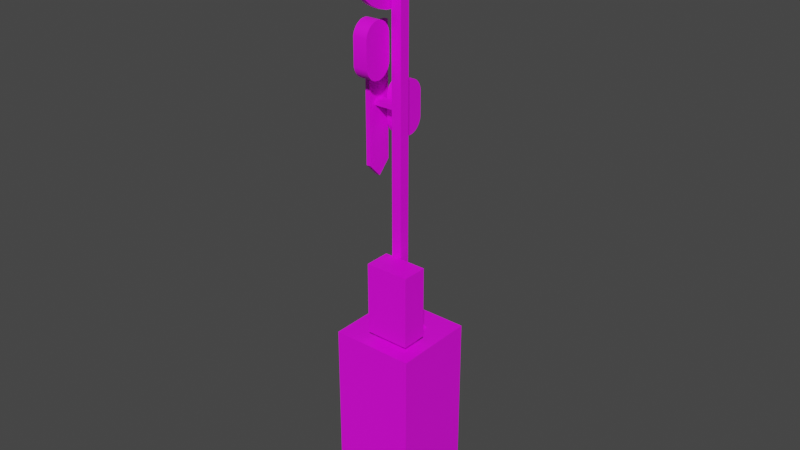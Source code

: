 # Source: formsignal_vo.blend  (saved by Blender 2.93.21; exported with 4.5.12 LTS)
import bpy
from mathutils import Matrix  # noqa: F401  (used for matrix-valued properties, if any)

bpy.ops.wm.read_factory_settings(use_empty=True)
scene = bpy.context.scene
scene.name = 'Scene'

# ---- collections
col_collection = bpy.data.collections.new('Collection'); scene.collection.children.link(col_collection)

# ---- images (referenced by path relative to the original .blend; pixels are not part of the script)
import os
ASSET_DIR = os.environ.get("B2B_ASSET_DIR", "")  # directory of the original .blend (textures are referenced by path, not embedded)
HERE = os.path.dirname(os.path.abspath(__file__))  # packed textures are extracted next to this script under _unpacked/

def load_image(name, relpath, width, height, colorspace="sRGB"):
    """Load a texture the original file referenced (path relative to the .blend, or extracted next to this script)."""
    p = next((c for c in (os.path.join(HERE, relpath), os.path.join(ASSET_DIR, relpath)) if relpath and os.path.exists(c)), "")
    if p:
        img = bpy.data.images.load(p, check_existing=True)
        img.name = name
    else:  # same state as the original file: an image datablock whose file is absent (Cycles renders it pink)
        img = bpy.data.images.new(name, width, height)
        img.source = "FILE"
        img.filepath = "//" + (relpath or name)
    img.colorspace_settings.name = colorspace
    return img
img_formsignal_vo_png = load_image('formsignal_vo.png', 'formsignal_vo.png', 1024, 1024, 'sRGB')

# ---- materials (node trees are filled in below, after node groups)
mat_combined = bpy.data.materials.new('Combined')
mat_combined.use_transparent_shadow = False

# ---- material node trees
mat_combined.use_nodes = True; mat_combined.node_tree.nodes.clear()
_N = mat_combined.node_tree.nodes; _L = mat_combined.node_tree.links
n0 = _N.new('ShaderNodeBsdfPrincipled'); n0.name = 'Principled BSDF'; n0.location = (10, 300)
n0.distribution = 'GGX'
n0.subsurface_method = 'BURLEY'
n0.inputs[3].default_value = 1.45
n0.inputs[27].default_value = (0.0, 0.0, 0.0, 1.0)
n0.inputs[28].default_value = 1.0
n1 = _N.new('ShaderNodeOutputMaterial'); n1.name = 'Material Output'; n1.location = (300, 300)
n2 = _N.new('ShaderNodeTexImage'); n2.name = 'Image Texture'; n2.location = (-280, 280)
n2.image = img_formsignal_vo_png
_L.new(n0.outputs[0], n1.inputs[0])
_L.new(n2.outputs[0], n0.inputs[0])
n1.is_active_output = True

# ---- world
world_world = bpy.data.worlds.new('World'); scene.world = world_world
world_world.use_nodes = True; world_world.node_tree.nodes.clear()
_N = world_world.node_tree.nodes; _L = world_world.node_tree.links
n0 = _N.new('ShaderNodeOutputWorld'); n0.name = 'World Output'; n0.location = (300, 300)
n1 = _N.new('ShaderNodeBackground'); n1.name = 'Background'; n1.location = (10, 300)
n1.inputs[0].default_value = (0.05088, 0.05088, 0.05088, 1.0)
_L.new(n1.outputs[0], n0.inputs[0])
n0.is_active_output = True
world_world.color = (0.05088, 0.05088, 0.05088)
world_world.use_sun_shadow = False
world_world.sun_shadow_jitter_overblur = 0.0

# ---- meshes
me_cube_003 = bpy.data.meshes.new('Cube.003')
me_cube_003.from_pydata([(-0.01763, -0.09412, -0.4451), (-0.01763, -0.09412, 0.5439), (-0.01763, 0.09412, -0.4451), (-0.01763, 0.09412, 0.5439), (0.01763, -0.09412, -0.4451), (0.01763, -0.09412, 0.5439), (0.01763, 0.09412, -0.4451), (0.01763, 0.09412, 0.5439), (-0.01763, 2.98e-08, -0.5439), (-0.01763, 2.98e-08, 0.5439), (0.01763, 2.98e-08, -0.5439), (0.01763, 2.98e-08, 0.5439), (-0.1151, 0.316, -3.187), (0.0676, 0.1333, -1.718), (-0.1151, -0.3205, -3.187), (0.0676, -0.1378, -1.718), (0.5214, 0.316, -3.187), (0.3386, 0.1333, -1.718), (0.5214, -0.3205, -3.187), (0.3386, -0.1378, -1.718), (-0.1151, 0.316, -1.718), (-0.1151, -0.3205, -1.718), (0.5214, -0.3205, -1.718), (0.5214, 0.316, -1.718), (0.164, 0.03684, -1.513), (0.164, -0.04137, -1.513), (0.2422, -0.04137, -1.513), (0.2422, 0.03684, -1.513), (0.164, 0.03684, 1.054), (0.164, -0.04137, 1.054), (0.2422, -0.04137, 1.054), (0.2422, 0.03684, 1.054), (0.1118, -0.04518, -1.66), (0.1118, -0.04518, -1.107), (0.1118, -0.2433, -1.66), (0.1118, -0.2433, -1.107), (0.4503, -0.04518, -1.66), (0.4503, -0.04518, -1.107), (0.4503, -0.2433, -1.66), (0.4503, -0.2433, -1.107), (0.2422, 0.03684, 0.01924), (0.164, 0.03684, 0.01924), (0.164, -0.04137, 0.01924), (0.2422, -0.04137, 0.01924), (0.164, 0.03684, -0.01512), (0.2422, -0.04137, -0.01512), (0.2422, 0.03684, -0.01512), (0.164, -0.04137, -0.01512), (0.01748, -0.04137, -0.01512), (0.01748, -0.04137, 0.01924), (0.01748, 0.03684, 0.01924), (0.01748, 0.03684, -0.01512), (0.1128, 0.3916, 1.055), (0.1561, 0.3916, 1.055), (0.1128, 0.384, 0.978), (0.1561, 0.384, 0.978), (0.1128, 0.3615, 0.9038), (0.1561, 0.3615, 0.9038), (0.1128, 0.3249, 0.8353), (0.1561, 0.3249, 0.8353), (0.1128, 0.2757, 0.7753), (0.1561, 0.2757, 0.7753), (0.1128, 0.2157, 0.7261), (0.1561, 0.2157, 0.7261), (0.1128, 0.1473, 0.6895), (0.1561, 0.1473, 0.6895), (0.1128, 0.07303, 0.667), (0.1561, 0.07303, 0.667), (0.1128, -0.004196, 0.6594), (0.1561, -0.004196, 0.6594), (0.1128, -0.08142, 0.667), (0.1561, -0.08142, 0.667), (0.1128, -0.1557, 0.6895), (0.1561, -0.1557, 0.6895), (0.1128, -0.2241, 0.7261), (0.1561, -0.2241, 0.7261), (0.1128, -0.2841, 0.7753), (0.1561, -0.2841, 0.7753), (0.1128, -0.3333, 0.8353), (0.1561, -0.3333, 0.8353), (0.1128, -0.3699, 0.9038), (0.1561, -0.3699, 0.9038), (0.1128, -0.3924, 0.978), (0.1561, -0.3924, 0.978), (0.1128, -0.4, 1.055), (0.1561, -0.4, 1.055), (0.1128, -0.3924, 1.132), (0.1561, -0.3924, 1.132), (0.1128, -0.3699, 1.207), (0.1561, -0.3699, 1.207), (0.1128, -0.3333, 1.275), (0.1561, -0.3333, 1.275), (0.1128, -0.2841, 1.335), (0.1561, -0.2841, 1.335), (0.1128, -0.2241, 1.384), (0.1561, -0.2241, 1.384), (0.1128, -0.1557, 1.421), (0.1561, -0.1557, 1.421), (0.1128, -0.08142, 1.443), (0.1561, -0.08142, 1.443), (0.1128, -0.004196, 1.451), (0.1561, -0.004196, 1.451), (0.1128, 0.07303, 1.443), (0.1561, 0.07303, 1.443), (0.1128, 0.1473, 1.421), (0.1561, 0.1473, 1.421), (0.1128, 0.2157, 1.384), (0.1561, 0.2157, 1.384), (0.1128, 0.2757, 1.335), (0.1561, 0.2757, 1.335), (0.1128, 0.3249, 1.275), (0.1561, 0.3249, 1.275), (0.1128, 0.3615, 1.207), (0.1561, 0.3615, 1.207), (0.1128, 0.384, 1.132), (0.1561, 0.384, 1.132), (0.04266, 0.05382, -0.1629), (0.1534, 0.05382, -0.1629), (0.04266, 0.06018, -0.1856), (0.1534, 0.06018, -0.1856), (0.04266, 0.07052, -0.2065), (0.1534, 0.07052, -0.2065), (0.04266, 0.08442, -0.2249), (0.1534, 0.08442, -0.2249), (0.04266, 0.1014, -0.2399), (0.1534, 0.1014, -0.2399), (0.04266, 0.1207, -0.2511), (0.1534, 0.1207, -0.2511), (0.04266, 0.1417, -0.258), (0.1534, 0.1417, -0.258), (0.04266, 0.1635, -0.2603), (0.1534, 0.1635, -0.2603), (0.04266, 0.1853, -0.258), (0.1534, 0.1853, -0.258), (0.04266, 0.2063, -0.2511), (0.1534, 0.2063, -0.2511), (0.04266, 0.2256, -0.2399), (0.1534, 0.2256, -0.2399), (0.04266, 0.2425, -0.2248), (0.1534, 0.2425, -0.2248), (0.04266, 0.2564, -0.2065), (0.1534, 0.2564, -0.2065), (0.04266, 0.2667, -0.1855), (0.1534, 0.2667, -0.1855), (0.04266, 0.2731, -0.1628), (0.1534, 0.2731, -0.1628), (0.04266, 0.2731, 0.04284), (0.1534, 0.2731, 0.04284), (0.04266, 0.2667, 0.06555), (0.1534, 0.2667, 0.06555), (0.04266, 0.2564, 0.08648), (0.1534, 0.2564, 0.08648), (0.04266, 0.2425, 0.1048), (0.1534, 0.2425, 0.1048), (0.04266, 0.2255, 0.1199), (0.1534, 0.2255, 0.1199), (0.04266, 0.2062, 0.1311), (0.1534, 0.2062, 0.1311), (0.04266, 0.1852, 0.138), (0.1534, 0.1852, 0.138), (0.04266, 0.1634, 0.1403), (0.1534, 0.1634, 0.1403), (0.04266, 0.1416, 0.138), (0.1534, 0.1416, 0.138), (0.04266, 0.1206, 0.1311), (0.1534, 0.1206, 0.1311), (0.04266, 0.1013, 0.1199), (0.1534, 0.1013, 0.1199), (0.04266, 0.08437, 0.1048), (0.1534, 0.08437, 0.1048), (0.04266, 0.07047, 0.08645), (0.1534, 0.07047, 0.08645), (0.04266, 0.06014, 0.06551), (0.1534, 0.06014, 0.06551), (0.04266, 0.05378, 0.0428), (0.1534, 0.05378, 0.0428), (0.04266, -0.05269, 0.3156), (0.1534, -0.05269, 0.3156), (0.04266, -0.05905, 0.2929), (0.1534, -0.05905, 0.2929), (0.04266, -0.06939, 0.2719), (0.1534, -0.06939, 0.2719), (0.04266, -0.08329, 0.2536), (0.1534, -0.08329, 0.2536), (0.04266, -0.1002, 0.2385), (0.1534, -0.1002, 0.2385), (0.04266, -0.1196, 0.2273), (0.1534, -0.1196, 0.2273), (0.04266, -0.1405, 0.2205), (0.1534, -0.1405, 0.2205), (0.04266, -0.1623, 0.2181), (0.1534, -0.1623, 0.2181), (0.04266, -0.1842, 0.2205), (0.1534, -0.1842, 0.2205), (0.04266, -0.2051, 0.2274), (0.1534, -0.2051, 0.2274), (0.04266, -0.2245, 0.2385), (0.1534, -0.2245, 0.2385), (0.04266, -0.2414, 0.2536), (0.1534, -0.2414, 0.2536), (0.04266, -0.2553, 0.272), (0.1534, -0.2553, 0.272), (0.04266, -0.2656, 0.2929), (0.1534, -0.2656, 0.2929), (0.04266, -0.272, 0.3156), (0.1534, -0.272, 0.3156), (0.04266, -0.2719, 0.5213), (0.1534, -0.2719, 0.5213), (0.04266, -0.2656, 0.544), (0.1534, -0.2656, 0.544), (0.04266, -0.2552, 0.5649), (0.1534, -0.2552, 0.5649), (0.04266, -0.2413, 0.5833), (0.1534, -0.2413, 0.5833), (0.04266, -0.2244, 0.5983), (0.1534, -0.2244, 0.5983), (0.04266, -0.2051, 0.6095), (0.1534, -0.2051, 0.6095), (0.04266, -0.1841, 0.6164), (0.1534, -0.1841, 0.6164), (0.04266, -0.1623, 0.6187), (0.1534, -0.1623, 0.6187), (0.04266, -0.1405, 0.6164), (0.1534, -0.1405, 0.6164), (0.04266, -0.1195, 0.6095), (0.1534, -0.1195, 0.6095), (0.04266, -0.1002, 0.5983), (0.1534, -0.1002, 0.5983), (0.04266, -0.08324, 0.5832), (0.1534, -0.08324, 0.5832), (0.04266, -0.06934, 0.5649), (0.1534, -0.06934, 0.5649), (0.04266, -0.05901, 0.544), (0.1534, -0.05901, 0.544), (0.04266, -0.05265, 0.5212), (0.1534, -0.05265, 0.5212)], [], [(8, 9, 3, 2), (2, 3, 7, 6), (10, 11, 5, 4), (4, 5, 1, 0), (8, 10, 4, 0), (11, 9, 1, 5), (7, 3, 9, 11), (2, 6, 10, 8), (6, 7, 11, 10), (0, 1, 9, 8), (12, 14, 21, 20), (14, 18, 22, 21), (18, 16, 23, 22), (16, 12, 20, 23), (14, 12, 16, 18), (17, 27, 26, 19), (13, 20, 21, 15), (15, 21, 22, 19), (19, 22, 23, 17), (17, 23, 20, 13), (41, 28, 31, 40), (15, 25, 24, 13), (13, 24, 27, 17), (19, 26, 25, 15), (30, 31, 28, 29), (43, 30, 29, 42), (40, 31, 30, 43), (42, 29, 28, 41), (32, 34, 35, 33), (34, 38, 39, 35), (38, 36, 37, 39), (36, 32, 33, 37), (34, 32, 36, 38), (39, 37, 33, 35), (41, 44, 51, 50), (46, 40, 43, 45), (45, 43, 42, 47), (44, 41, 40, 46), (24, 44, 46, 27), (26, 45, 47, 25), (27, 46, 45, 26), (25, 47, 44, 24), (48, 49, 50, 51), (42, 41, 50, 49), (44, 47, 48, 51), (47, 42, 49, 48), (52, 53, 55, 54), (54, 55, 57, 56), (56, 57, 59, 58), (58, 59, 61, 60), (60, 61, 63, 62), (62, 63, 65, 64), (64, 65, 67, 66), (66, 67, 69, 68), (68, 69, 71, 70), (70, 71, 73, 72), (72, 73, 75, 74), (74, 75, 77, 76), (76, 77, 79, 78), (78, 79, 81, 80), (80, 81, 83, 82), (82, 83, 85, 84), (84, 85, 87, 86), (86, 87, 89, 88), (88, 89, 91, 90), (90, 91, 93, 92), (92, 93, 95, 94), (94, 95, 97, 96), (96, 97, 99, 98), (98, 99, 101, 100), (100, 101, 103, 102), (102, 103, 105, 104), (104, 105, 107, 106), (106, 107, 109, 108), (108, 109, 111, 110), (110, 111, 113, 112), (55, 53, 115, 113, 111, 109, 107, 105, 103, 101, 99, 97, 95, 93, 91, 89, 87, 85, 83, 81, 79, 77, 75, 73, 71, 69, 67, 65, 63, 61, 59, 57), (112, 113, 115, 114), (114, 115, 53, 52), (52, 54, 56, 58, 60, 62, 64, 66, 68, 70, 72, 74, 76, 78, 80, 82, 84, 86, 88, 90, 92, 94, 96, 98, 100, 102, 104, 106, 108, 110, 112, 114), (145, 144, 146, 147), (116, 118, 119, 117), (118, 120, 121, 119), (120, 122, 123, 121), (122, 124, 125, 123), (124, 126, 127, 125), (126, 128, 129, 127), (128, 130, 131, 129), (130, 132, 133, 131), (132, 134, 135, 133), (134, 136, 137, 135), (136, 138, 139, 137), (138, 140, 141, 139), (140, 142, 143, 141), (142, 144, 145, 143), (146, 148, 149, 147), (148, 150, 151, 149), (150, 152, 153, 151), (152, 154, 155, 153), (154, 156, 157, 155), (156, 158, 159, 157), (158, 160, 161, 159), (160, 162, 163, 161), (162, 164, 165, 163), (164, 166, 167, 165), (166, 168, 169, 167), (168, 170, 171, 169), (170, 172, 173, 171), (117, 119, 121, 123, 125, 127, 129, 131, 133, 135, 137, 139, 141, 143, 145, 147, 149, 151, 153, 155, 157, 159, 161, 163, 165, 167, 169, 171, 173, 175), (172, 174, 175, 173), (116, 174, 172, 170, 168, 166, 164, 162, 160, 158, 156, 154, 152, 150, 148, 146, 144, 142, 140, 138, 136, 134, 132, 130, 128, 126, 124, 122, 120, 118), (174, 116, 117, 175), (205, 207, 206, 204), (176, 177, 179, 178), (178, 179, 181, 180), (180, 181, 183, 182), (182, 183, 185, 184), (184, 185, 187, 186), (186, 187, 189, 188), (188, 189, 191, 190), (190, 191, 193, 192), (192, 193, 195, 194), (194, 195, 197, 196), (196, 197, 199, 198), (198, 199, 201, 200), (200, 201, 203, 202), (202, 203, 205, 204), (206, 207, 209, 208), (208, 209, 211, 210), (210, 211, 213, 212), (212, 213, 215, 214), (214, 215, 217, 216), (216, 217, 219, 218), (218, 219, 221, 220), (220, 221, 223, 222), (222, 223, 225, 224), (224, 225, 227, 226), (226, 227, 229, 228), (228, 229, 231, 230), (230, 231, 233, 232), (177, 235, 233, 231, 229, 227, 225, 223, 221, 219, 217, 215, 213, 211, 209, 207, 205, 203, 201, 199, 197, 195, 193, 191, 189, 187, 185, 183, 181, 179), (232, 233, 235, 234), (176, 178, 180, 182, 184, 186, 188, 190, 192, 194, 196, 198, 200, 202, 204, 206, 208, 210, 212, 214, 216, 218, 220, 222, 224, 226, 228, 230, 232, 234), (234, 235, 177, 176)])
me_cube_003.polygons.foreach_set('use_smooth', [0, 0, 0, 0, 0, 0, 0, 0, 0, 0, 0, 0, 0, 0, 0, 0, 0, 0, 0, 0, 0, 0, 0, 0, 0, 0, 0, 0, 0, 0, 0, 0, 0, 0, 0, 0, 0, 0, 0, 0, 0, 0, 0, 0, 0, 0, 1, 1, 1, 1, 1, 1, 1, 1, 1, 1, 1, 1, 1, 1, 1, 1, 1, 1, 1, 1, 1, 1, 1, 1, 1, 1, 1, 1, 1, 1, 0, 1, 1, 0, 1, 1, 1, 1, 1, 1, 1, 1, 1, 1, 1, 1, 1, 1, 1, 1, 1, 1, 1, 1, 1, 1, 1, 1, 1, 1, 1, 1, 0, 1, 0, 1, 1, 1, 1, 1, 1, 1, 1, 1, 1, 1, 1, 1, 1, 1, 1, 1, 1, 1, 1, 1, 1, 1, 1, 1, 1, 1, 1, 1, 0, 1, 0, 1])
_k = set([(52, 54), (52, 114), (53, 55), (53, 115), (54, 56), (55, 57), (56, 58), (57, 59), (58, 60), (59, 61), (60, 62), (61, 63), (62, 64), (63, 65), (64, 66), (65, 67), (66, 68), (67, 69), (68, 70), (69, 71), (70, 72), (71, 73), (72, 74), (73, 75), (74, 76), (75, 77), (76, 78), (77, 79), (78, 80), (79, 81), (80, 82), (81, 83), (82, 84), (83, 85), (84, 86), (85, 87), (86, 88), (87, 89), (88, 90), (89, 91), (90, 92), (91, 93), (92, 94), (93, 95), (94, 96), (95, 97), (96, 98), (97, 99), (98, 100), (99, 101), (100, 102), (101, 103), (102, 104), (103, 105), (104, 106), (105, 107), (106, 108), (107, 109), (108, 110), (109, 111), (110, 112), (111, 113), (112, 114), (113, 115), (116, 118), (116, 174), (117, 119), (117, 175), (118, 120), (119, 121), (120, 122), (121, 123), (122, 124), (123, 125), (124, 126), (125, 127), (126, 128), (127, 129), (128, 130), (129, 131), (130, 132), (131, 133), (132, 134), (133, 135), (134, 136), (135, 137), (136, 138), (137, 139), (138, 140), (139, 141), (140, 142), (141, 143), (142, 144), (143, 145), (144, 146), (145, 147), (146, 148), (147, 149), (148, 150), (149, 151), (150, 152), (151, 153), (152, 154), (153, 155), (154, 156), (155, 157), (156, 158), (157, 159), (158, 160), (159, 161), (160, 162), (161, 163), (162, 164), (163, 165), (164, 166), (165, 167), (166, 168), (167, 169), (168, 170), (169, 171), (170, 172), (171, 173), (172, 174), (173, 175), (176, 178), (176, 234), (177, 179), (177, 235), (178, 180), (179, 181), (180, 182), (181, 183), (182, 184), (183, 185), (184, 186), (185, 187), (186, 188), (187, 189), (188, 190), (189, 191), (190, 192), (191, 193), (192, 194), (193, 195), (194, 196), (195, 197), (196, 198), (197, 199), (198, 200), (199, 201), (200, 202), (201, 203), (202, 204), (203, 205), (204, 206), (205, 207), (206, 208), (207, 209), (208, 210), (209, 211), (210, 212), (211, 213), (212, 214), (213, 215), (214, 216), (215, 217), (216, 218), (217, 219), (218, 220), (219, 221), (220, 222), (221, 223), (222, 224), (223, 225), (224, 226), (225, 227), (226, 228), (227, 229), (228, 230), (229, 231), (230, 232), (231, 233), (232, 234), (233, 235)])
me_cube_003.attributes.new('sharp_edge', 'BOOLEAN', 'EDGE').data.foreach_set('value', [ (min(e.vertices), max(e.vertices)) in _k for e in me_cube_003.edges])
_uv = me_cube_003.uv_layers.new(name='UVMap')
_uv.uv.foreach_set('vector', [0.2592, 0.4224, 0.2592, 0.7244, 0.2331, 0.7244, 0.2331, 0.4498, 0.3047, 0.4494, 0.3047, 0.7241, 0.2949, 0.7241, 0.2949, 0.4494, 0.3419, 0.4224, 0.3419, 0.7244, 0.3157, 0.7244, 0.3157, 0.4498, 0.7317, 0.4491, 0.7317, 0.7239, 0.7219, 0.7239, 0.7219, 0.4491, 0.7219, 0.4222, 0.7317, 0.4222, 0.7317, 0.4491, 0.7219, 0.4491, 0.3137, 0.9234, 0.3235, 0.9234, 0.3235, 0.9496, 0.3137, 0.9496, 0.3137, 0.8973, 0.3235, 0.8973, 0.3235, 0.9234, 0.3137, 0.9234, 0.3047, 0.4494, 0.2949, 0.4494, 0.2949, 0.4224, 0.3047, 0.4224, 0.368, 0.4498, 0.368, 0.7244, 0.3419, 0.7244, 0.3419, 0.4224, 0.2854, 0.4498, 0.2854, 0.7244, 0.2592, 0.7244, 0.2592, 0.4224, 0.5639, 0.004766, 0.7408, 0.004766, 0.7408, 0.4126, 0.5639, 0.4126, 0.004765, 0.004766, 0.1816, 0.004766, 0.1816, 0.4129, 0.004765, 0.4129, 0.3775, 0.004766, 0.5544, 0.004766, 0.5544, 0.4126, 0.3775, 0.4126, 0.1912, 0.004766, 0.368, 0.004766, 0.368, 0.4129, 0.1912, 0.4129, 0.3775, 0.8275, 0.3775, 0.6506, 0.5544, 0.6506, 0.5544, 0.8275, 0.9952, 0.004765, 0.9684, 0.06262, 0.9467, 0.06262, 0.9199, 0.004765, 0.1309, 0.7016, 0.1816, 0.6509, 0.1816, 0.8277, 0.1309, 0.777, 0.1309, 0.777, 0.1816, 0.8277, 0.004765, 0.8277, 0.05554, 0.777, 0.05554, 0.777, 0.004765, 0.8277, 0.004765, 0.6509, 0.05554, 0.7016, 0.05554, 0.7016, 0.004765, 0.6509, 0.1816, 0.6509, 0.1309, 0.7016, 0.7939, 0.2922, 0.8039, 0.004765, 0.8256, 0.00552, 0.8156, 0.2929, 0.6811, 0.4222, 0.6544, 0.48, 0.6326, 0.48, 0.6058, 0.4222, 0.7503, 0.774, 0.7791, 0.7177, 0.8008, 0.7184, 0.8256, 0.7767, 0.9104, 0.004765, 0.8856, 0.063, 0.8639, 0.06376, 0.8351, 0.007382, 0.5639, 0.8269, 0.5639, 0.8052, 0.5857, 0.8052, 0.5857, 0.8269, 0.9004, 0.4885, 0.9104, 0.7759, 0.8887, 0.7767, 0.8787, 0.4893, 0.9684, 0.4881, 0.9684, 0.7755, 0.9467, 0.7755, 0.9467, 0.4881, 0.7124, 0.4222, 0.7124, 0.7096, 0.6907, 0.7096, 0.6907, 0.4222, 0.8539, 0.7862, 0.909, 0.7862, 0.909, 0.9399, 0.8539, 0.9399, 0.2331, 0.7339, 0.3271, 0.7339, 0.3271, 0.8877, 0.2331, 0.8877, 0.9185, 0.7862, 0.9736, 0.7862, 0.9736, 0.9399, 0.9185, 0.9399, 0.7503, 0.7862, 0.8444, 0.7862, 0.8444, 0.94, 0.7503, 0.94, 0.1398, 0.8373, 0.1949, 0.8373, 0.1949, 0.9313, 0.1398, 0.9313, 0.07523, 0.8373, 0.1303, 0.8373, 0.1303, 0.9313, 0.07523, 0.9313, 0.7939, 0.2922, 0.7936, 0.3017, 0.7529, 0.3003, 0.7532, 0.2907, 0.9684, 0.4786, 0.9684, 0.4881, 0.9467, 0.4881, 0.9467, 0.4786, 0.9001, 0.479, 0.9004, 0.4885, 0.8787, 0.4893, 0.8784, 0.4797, 0.7936, 0.3017, 0.7939, 0.2922, 0.8156, 0.2929, 0.8153, 0.3025, 0.7791, 0.7177, 0.7936, 0.3017, 0.8153, 0.3025, 0.8008, 0.7184, 0.8856, 0.063, 0.9001, 0.479, 0.8784, 0.4797, 0.8639, 0.06376, 0.9684, 0.06262, 0.9684, 0.4786, 0.9467, 0.4786, 0.9467, 0.06262, 0.6544, 0.48, 0.6544, 0.896, 0.6326, 0.896, 0.6326, 0.48, 0.3678, 0.8568, 0.3582, 0.8568, 0.3582, 0.8351, 0.3678, 0.8351, 0.6461, 0.9055, 0.6679, 0.9055, 0.6679, 0.9462, 0.6461, 0.9462, 0.09696, 0.9816, 0.07523, 0.9816, 0.07523, 0.9409, 0.09696, 0.9409, 0.8784, 0.4797, 0.8787, 0.4893, 0.838, 0.4907, 0.8377, 0.4811, 0.3367, 0.9134, 0.3487, 0.9134, 0.3487, 0.9348, 0.3367, 0.9348, 0.3367, 0.9348, 0.3487, 0.9348, 0.3487, 0.9554, 0.3367, 0.9554, 0.3367, 0.9554, 0.3487, 0.9554, 0.3487, 0.9742, 0.3367, 0.9742, 0.3367, 0.9742, 0.3487, 0.9742, 0.3487, 0.9906, 0.3367, 0.9906, 0.701, 0.8345, 0.713, 0.8345, 0.713, 0.8512, 0.701, 0.8512, 0.701, 0.8512, 0.713, 0.8512, 0.713, 0.8702, 0.701, 0.8702, 0.701, 0.8702, 0.713, 0.8702, 0.713, 0.8908, 0.701, 0.8908, 0.701, 0.8908, 0.713, 0.8908, 0.713, 0.9123, 0.701, 0.9123, 0.701, 0.9123, 0.713, 0.9123, 0.713, 0.9338, 0.701, 0.9338, 0.701, 0.9338, 0.713, 0.9338, 0.713, 0.9544, 0.701, 0.9544, 0.701, 0.9544, 0.713, 0.9544, 0.713, 0.9734, 0.701, 0.9734, 0.701, 0.9734, 0.713, 0.9734, 0.713, 0.9901, 0.701, 0.9901, 0.7346, 0.99, 0.7225, 0.99, 0.7225, 0.9736, 0.7346, 0.9736, 0.7346, 0.9736, 0.7225, 0.9736, 0.7225, 0.9548, 0.7346, 0.9548, 0.7346, 0.9548, 0.7225, 0.9548, 0.7225, 0.9343, 0.7346, 0.9343, 0.7346, 0.9343, 0.7225, 0.9343, 0.7225, 0.9129, 0.7346, 0.9129, 0.7346, 0.9129, 0.7225, 0.9129, 0.7225, 0.8914, 0.7346, 0.8914, 0.7346, 0.8914, 0.7225, 0.8914, 0.7225, 0.8706, 0.7346, 0.8706, 0.7346, 0.8706, 0.7225, 0.8706, 0.7225, 0.8514, 0.7346, 0.8514, 0.7346, 0.8514, 0.7225, 0.8514, 0.7225, 0.8345, 0.7346, 0.8345, 0.2219, 0.9075, 0.2099, 0.9075, 0.2099, 0.8909, 0.2219, 0.8909, 0.2219, 0.8909, 0.2099, 0.8909, 0.2099, 0.8719, 0.2219, 0.8719, 0.2219, 0.8719, 0.2099, 0.8719, 0.2099, 0.8512, 0.2219, 0.8512, 0.2219, 0.8512, 0.2099, 0.8512, 0.2099, 0.8298, 0.2219, 0.8298, 0.2219, 0.8298, 0.2099, 0.8298, 0.2099, 0.8083, 0.2219, 0.8083, 0.2219, 0.8083, 0.2099, 0.8083, 0.2099, 0.7877, 0.2219, 0.7877, 0.2219, 0.7877, 0.2099, 0.7877, 0.2099, 0.7687, 0.2219, 0.7687, 0.2219, 0.7687, 0.2099, 0.7687, 0.2099, 0.752, 0.2219, 0.752, 0.3367, 0.8351, 0.3487, 0.8351, 0.3487, 0.852, 0.3367, 0.852, 0.3367, 0.852, 0.3487, 0.852, 0.3487, 0.8712, 0.3367, 0.8712, 0.4762, 0.4222, 0.4977, 0.4222, 0.5188, 0.4264, 0.5387, 0.4346, 0.5567, 0.4466, 0.5719, 0.4619, 0.5839, 0.4798, 0.5921, 0.4997, 0.5963, 0.5209, 0.5963, 0.5424, 0.5921, 0.5636, 0.5838, 0.5835, 0.5719, 0.6014, 0.5566, 0.6167, 0.5387, 0.6286, 0.5188, 0.6369, 0.4977, 0.6411, 0.4761, 0.6411, 0.455, 0.6369, 0.4351, 0.6286, 0.4172, 0.6167, 0.402, 0.6014, 0.39, 0.5835, 0.3817, 0.5636, 0.3775, 0.5424, 0.3775, 0.5209, 0.3818, 0.4997, 0.39, 0.4798, 0.402, 0.4619, 0.4172, 0.4466, 0.4351, 0.4346, 0.455, 0.4264, 0.3367, 0.8712, 0.3487, 0.8712, 0.3487, 0.8919, 0.3367, 0.8919, 0.3367, 0.8919, 0.3487, 0.8919, 0.3487, 0.9134, 0.3367, 0.9134, 0.1249, 0.4224, 0.146, 0.4266, 0.166, 0.4349, 0.1839, 0.4468, 0.1991, 0.4621, 0.2111, 0.48, 0.2193, 0.4999, 0.2235, 0.5211, 0.2235, 0.5426, 0.2193, 0.5638, 0.2111, 0.5837, 0.1991, 0.6016, 0.1839, 0.6169, 0.166, 0.6289, 0.146, 0.6371, 0.1249, 0.6413, 0.1034, 0.6413, 0.08224, 0.6371, 0.06233, 0.6289, 0.04442, 0.6169, 0.02918, 0.6017, 0.01721, 0.5837, 0.008969, 0.5638, 0.004765, 0.5427, 0.004766, 0.5211, 0.008969, 0.5, 0.01721, 0.48, 0.02918, 0.4621, 0.04442, 0.4469, 0.06233, 0.4349, 0.08224, 0.4266, 0.1034, 0.4224, 0.5947, 0.7251, 0.5639, 0.7251, 0.5639, 0.668, 0.5947, 0.668, 0.701, 0.7505, 0.701, 0.7442, 0.7317, 0.7442, 0.7317, 0.7505, 0.701, 0.7442, 0.701, 0.7384, 0.7317, 0.7384, 0.7317, 0.7442, 0.701, 0.7384, 0.701, 0.7334, 0.7317, 0.7334, 0.7317, 0.7384, 0.2331, 0.9412, 0.2331, 0.9365, 0.2638, 0.9365, 0.2638, 0.9412, 0.2331, 0.9365, 0.2331, 0.9311, 0.2638, 0.9311, 0.2638, 0.9365, 0.2331, 0.9311, 0.2331, 0.9253, 0.2638, 0.9253, 0.2638, 0.9311, 0.2331, 0.9253, 0.2331, 0.9192, 0.2638, 0.9192, 0.2638, 0.9253, 0.2331, 0.9192, 0.2331, 0.9132, 0.2638, 0.9132, 0.2638, 0.9192, 0.2331, 0.9132, 0.2331, 0.9073, 0.2638, 0.9073, 0.2638, 0.9132, 0.2331, 0.9073, 0.2331, 0.902, 0.2638, 0.902, 0.2638, 0.9073, 0.2331, 0.902, 0.2331, 0.8973, 0.2638, 0.8973, 0.2638, 0.902, 0.5639, 0.7422, 0.5639, 0.7372, 0.5947, 0.7372, 0.5947, 0.7422, 0.5639, 0.7372, 0.5639, 0.7314, 0.5947, 0.7314, 0.5947, 0.7372, 0.5639, 0.7314, 0.5639, 0.7251, 0.5947, 0.7251, 0.5947, 0.7314, 0.5639, 0.668, 0.5639, 0.6617, 0.5947, 0.6617, 0.5947, 0.668, 0.5639, 0.6617, 0.5639, 0.6558, 0.5947, 0.6558, 0.5947, 0.6617, 0.5639, 0.6558, 0.5639, 0.6506, 0.5947, 0.6506, 0.5947, 0.6558, 0.3041, 0.8973, 0.3041, 0.902, 0.2734, 0.902, 0.2734, 0.8973, 0.3041, 0.902, 0.3041, 0.9073, 0.2734, 0.9073, 0.2734, 0.902, 0.3041, 0.9073, 0.3041, 0.9132, 0.2734, 0.9132, 0.2734, 0.9073, 0.3041, 0.9132, 0.3041, 0.9192, 0.2734, 0.9192, 0.2734, 0.9132, 0.3041, 0.9192, 0.3041, 0.9253, 0.2734, 0.9253, 0.2734, 0.9192, 0.3041, 0.9253, 0.3041, 0.9311, 0.2734, 0.9311, 0.2734, 0.9253, 0.3041, 0.9311, 0.3041, 0.9365, 0.2734, 0.9365, 0.2734, 0.9311, 0.3041, 0.9365, 0.3041, 0.9412, 0.2734, 0.9412, 0.2734, 0.9365, 0.701, 0.825, 0.701, 0.8198, 0.7317, 0.8198, 0.7317, 0.825, 0.701, 0.8198, 0.701, 0.8139, 0.7317, 0.8139, 0.7317, 0.8198, 0.5089, 0.9212, 0.5072, 0.9275, 0.5043, 0.9333, 0.5004, 0.9384, 0.4957, 0.9426, 0.4904, 0.9457, 0.4845, 0.9476, 0.4785, 0.9482, 0.4724, 0.9476, 0.4666, 0.9457, 0.4612, 0.9426, 0.4565, 0.9384, 0.4526, 0.9333, 0.4498, 0.9275, 0.448, 0.9212, 0.448, 0.8641, 0.4498, 0.8578, 0.4526, 0.852, 0.4565, 0.8469, 0.4612, 0.8427, 0.4666, 0.8396, 0.4724, 0.8377, 0.4785, 0.837, 0.4845, 0.8377, 0.4904, 0.8396, 0.4957, 0.8427, 0.5004, 0.8469, 0.5043, 0.852, 0.5072, 0.8578, 0.5089, 0.8641, 0.701, 0.8139, 0.701, 0.8076, 0.7317, 0.8076, 0.7317, 0.8139, 0.0657, 0.8643, 0.0657, 0.9214, 0.06393, 0.9277, 0.06106, 0.9335, 0.0572, 0.9386, 0.05249, 0.9428, 0.04712, 0.9459, 0.04129, 0.9478, 0.03523, 0.9485, 0.02917, 0.9478, 0.02334, 0.9459, 0.01797, 0.9428, 0.01327, 0.9386, 0.009404, 0.9335, 0.006533, 0.9277, 0.004765, 0.9214, 0.004765, 0.8643, 0.006533, 0.858, 0.009404, 0.8522, 0.01327, 0.8471, 0.01797, 0.8429, 0.02334, 0.8398, 0.02917, 0.8379, 0.03523, 0.8373, 0.04129, 0.8379, 0.04712, 0.8398, 0.05249, 0.8429, 0.0572, 0.8471, 0.06106, 0.8522, 0.06393, 0.858, 0.701, 0.8076, 0.701, 0.7505, 0.7317, 0.7505, 0.7317, 0.8076, 0.2219, 0.6679, 0.2219, 0.7251, 0.1912, 0.7251, 0.1912, 0.6679, 0.3367, 0.8085, 0.3674, 0.8085, 0.3674, 0.8147, 0.3367, 0.8147, 0.3367, 0.8147, 0.3674, 0.8147, 0.3674, 0.8205, 0.3367, 0.8205, 0.3367, 0.8205, 0.3674, 0.8205, 0.3674, 0.8255, 0.3367, 0.8255, 0.5639, 0.7517, 0.5947, 0.7517, 0.5947, 0.7564, 0.5639, 0.7564, 0.5639, 0.7564, 0.5947, 0.7564, 0.5947, 0.7618, 0.5639, 0.7618, 0.5639, 0.7618, 0.5947, 0.7618, 0.5947, 0.7676, 0.5639, 0.7676, 0.5639, 0.7676, 0.5947, 0.7676, 0.5947, 0.7737, 0.5639, 0.7737, 0.5639, 0.7737, 0.5947, 0.7737, 0.5947, 0.7798, 0.5639, 0.7798, 0.5639, 0.7798, 0.5947, 0.7798, 0.5947, 0.7856, 0.5639, 0.7856, 0.5639, 0.7856, 0.5947, 0.7856, 0.5947, 0.791, 0.5639, 0.791, 0.5639, 0.791, 0.5947, 0.791, 0.5947, 0.7957, 0.5639, 0.7957, 0.1912, 0.6509, 0.2219, 0.6509, 0.2219, 0.6559, 0.1912, 0.6559, 0.1912, 0.6559, 0.2219, 0.6559, 0.2219, 0.6617, 0.1912, 0.6617, 0.1912, 0.6617, 0.2219, 0.6617, 0.2219, 0.6679, 0.1912, 0.6679, 0.1912, 0.7251, 0.2219, 0.7251, 0.2219, 0.7314, 0.1912, 0.7314, 0.1912, 0.7314, 0.2219, 0.7314, 0.2219, 0.7373, 0.1912, 0.7373, 0.1912, 0.7373, 0.2219, 0.7373, 0.2219, 0.7425, 0.1912, 0.7425, 0.6366, 0.9495, 0.6058, 0.9495, 0.6058, 0.9447, 0.6366, 0.9447, 0.6366, 0.9447, 0.6058, 0.9447, 0.6058, 0.9394, 0.6366, 0.9394, 0.6366, 0.9394, 0.6058, 0.9394, 0.6058, 0.9335, 0.6366, 0.9335, 0.6366, 0.9335, 0.6058, 0.9335, 0.6058, 0.9275, 0.6366, 0.9275, 0.6366, 0.9275, 0.6058, 0.9275, 0.6058, 0.9214, 0.6366, 0.9214, 0.6366, 0.9214, 0.6058, 0.9214, 0.6058, 0.9156, 0.6366, 0.9156, 0.6366, 0.9156, 0.6058, 0.9156, 0.6058, 0.9102, 0.6366, 0.9102, 0.6366, 0.9102, 0.6058, 0.9102, 0.6058, 0.9055, 0.6366, 0.9055, 0.3367, 0.7339, 0.3674, 0.7339, 0.3674, 0.7391, 0.3367, 0.7391, 0.3367, 0.7391, 0.3674, 0.7391, 0.3674, 0.745, 0.3367, 0.745, 0.4385, 0.8641, 0.4385, 0.9212, 0.4367, 0.9275, 0.4338, 0.9333, 0.43, 0.9384, 0.4253, 0.9426, 0.4199, 0.9457, 0.4141, 0.9476, 0.408, 0.9482, 0.402, 0.9476, 0.3961, 0.9457, 0.3908, 0.9426, 0.386, 0.9384, 0.3822, 0.9333, 0.3793, 0.9275, 0.3775, 0.9212, 0.3775, 0.8641, 0.3793, 0.8578, 0.3822, 0.852, 0.386, 0.8469, 0.3908, 0.8427, 0.3961, 0.8396, 0.402, 0.8377, 0.408, 0.837, 0.4141, 0.8377, 0.4199, 0.8396, 0.4253, 0.8427, 0.43, 0.8469, 0.4338, 0.852, 0.4367, 0.8578, 0.3367, 0.745, 0.3674, 0.745, 0.3674, 0.7513, 0.3367, 0.7513, 0.5794, 0.9212, 0.5776, 0.9275, 0.5748, 0.9333, 0.5709, 0.9384, 0.5662, 0.9426, 0.5608, 0.9457, 0.555, 0.9476, 0.5489, 0.9482, 0.5429, 0.9476, 0.537, 0.9457, 0.5317, 0.9426, 0.527, 0.9384, 0.5231, 0.9333, 0.5202, 0.9275, 0.5185, 0.9212, 0.5185, 0.8641, 0.5202, 0.8578, 0.5231, 0.852, 0.527, 0.8469, 0.5317, 0.8427, 0.537, 0.8396, 0.5429, 0.8377, 0.5489, 0.837, 0.555, 0.8377, 0.5608, 0.8396, 0.5662, 0.8427, 0.5709, 0.8469, 0.5748, 0.852, 0.5776, 0.8578, 0.5794, 0.8641, 0.3367, 0.7513, 0.3674, 0.7513, 0.3674, 0.8085, 0.3367, 0.8085])
me_cube_003.materials.append(mat_combined)
me_cube_003.use_remesh_fix_poles = True
me_cube_003.use_remesh_preserve_attributes = False
me_cube_003.update()
arm_armature = bpy.data.armatures.new('Armature')  # bones are not reproduced

# ---- objects
ob_formsignal_vo = bpy.data.objects.new('formsignal_vo', me_cube_003)
ob_armature = bpy.data.objects.new('Armature', arm_armature)

# ---- transforms, parenting, visibility, modifiers, constraints
ob_formsignal_vo.parent = ob_armature
ob_formsignal_vo.location = (-0.0944, -0.3147, 1.857)
_vg = ob_formsignal_vo.vertex_groups.new(name='disk')
_vg.add([52, 53, 54, 55, 56, 57, 58, 59, 60, 61, 62, 63, 64, 65, 66, 67, 68, 69, 70, 71, 72, 73, 74, 75, 76, 77, 78, 79, 80, 81, 82, 83, 84, 85, 86, 87, 88, 89, 90, 91, 92, 93, 94, 95, 96, 97, 98, 99, 100, 101, 102, 103, 104, 105, 106, 107, 108, 109, 110, 111, 112, 113, 114, 115], 1.0, 'REPLACE')
_vg = ob_formsignal_vo.vertex_groups.new(name='upperLight')
_vg.add([176, 177, 178, 179, 180, 181, 182, 183, 184, 185, 186, 187, 188, 189, 190, 191, 192, 193, 194, 195, 196, 197, 198, 199, 200, 201, 202, 203, 204, 205, 206, 207, 208, 209, 210, 211, 212, 213, 214, 215, 216, 217, 218, 219, 220, 221, 222, 223, 224, 225, 226, 227, 228, 229, 230, 231, 232, 233, 234, 235], 1.0, 'REPLACE')
_vg = ob_formsignal_vo.vertex_groups.new(name='lowerLight')
_vg.add([116, 117, 118, 119, 120, 121, 122, 123, 124, 125, 126, 127, 128, 129, 130, 131, 132, 133, 134, 135, 136, 137, 138, 139, 140, 141, 142, 143, 144, 145, 146, 147, 148, 149, 150, 151, 152, 153, 154, 155, 156, 157, 158, 159, 160, 161, 162, 163, 164, 165, 166, 167, 168, 169, 170, 171, 172, 173, 174, 175], 1.0, 'REPLACE')
_vg = ob_formsignal_vo.vertex_groups.new(name='arrow')
_vg.add([0, 1, 2, 3, 4, 5, 6, 7, 8, 9, 10, 11], 1.0, 'REPLACE')
_vg = ob_formsignal_vo.vertex_groups.new(name='mast')
_vg.add([12, 13, 14, 15, 16, 17, 18, 19, 20, 21, 22, 23, 24, 25, 26, 27, 28, 29, 30, 31, 32, 33, 34, 35, 36, 37, 38, 39, 40, 41, 42, 43, 44, 45, 46, 47, 48, 49, 50, 51], 1.0, 'REPLACE')
_m = ob_formsignal_vo.modifiers.new('Armature', 'ARMATURE')
_m.object = ob_armature
ob_armature.location = (0.0, 0.0, 0.0)

# ---- collection membership
col_collection.objects.link(ob_formsignal_vo)
col_collection.objects.link(ob_armature)

# ---- scene / render settings (as saved in the file)
scene.frame_start = 1; scene.frame_end = 24; scene.frame_set(0)
scene.render.engine = 'BLENDER_EEVEE_NEXT'
scene.cycles.use_denoising = False
scene.cycles.samples = 128
scene.cycles.sampling_pattern = 'TABULATED_SOBOL'
scene.cycles.use_adaptive_sampling = False
scene.cycles.use_light_tree = False
scene.view_settings.view_transform = 'Filmic'
bpy.context.view_layer.update()

# ---- added for rendering (the .blend has no active camera and no usable light): camera, sun
cam_auto = bpy.data.cameras.new('AutoCamera')
cam_auto.lens = 50.0
cam_auto.sensor_width = 36.0
cam_auto.clip_end = 1000.0
ob_auto_camera = bpy.data.objects.new('AutoCamera', cam_auto)
scene.collection.objects.link(ob_auto_camera)
ob_auto_camera.location = (4.50159, -5.59031, 4.50317)
ob_auto_camera.rotation_euler = (1.09748, -7.21219e-08, 0.694738)
scene.camera = ob_auto_camera
light_auto_sun = bpy.data.lights.new('AutoSun', 'SUN')
light_auto_sun.energy = 3.0
light_auto_sun.angle = 0.0523599
ob_auto_sun = bpy.data.objects.new('AutoSun', light_auto_sun)
scene.collection.objects.link(ob_auto_sun)
ob_auto_sun.rotation_euler = (0.872665, 0.174533, 0.523599)
bpy.context.view_layer.update()
